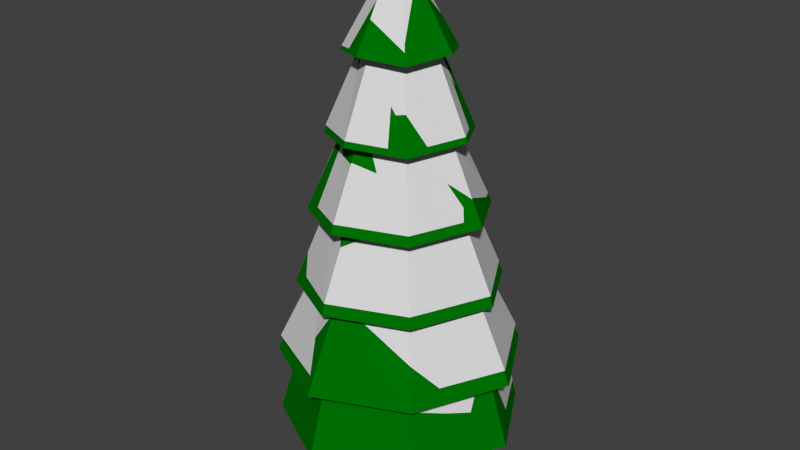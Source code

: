 # Source: pinetree.blend  (saved by Blender 2.74.0; exported with 4.5.12 LTS)
import bpy
from mathutils import Matrix  # noqa: F401  (used for matrix-valued properties, if any)

bpy.ops.wm.read_factory_settings(use_empty=True)
scene = bpy.context.scene
scene.name = 'Scene'

# ---- collections
col_collection_1 = bpy.data.collections.new('Collection 1'); scene.collection.children.link(col_collection_1)

# ---- materials (node trees are filled in below, after node groups)
mat_green = bpy.data.materials.new('Green')
mat_green.alpha_threshold = 0.0
mat_green.use_transparent_shadow = False
mat_green.diffuse_color = (0.0, 0.1626, 0.001216, 1.0)
mat_green.roughness = 0.5
mat_material_002 = bpy.data.materials.new('Material.002')
mat_material_002.alpha_threshold = 0.0
mat_material_002.use_transparent_shadow = False
mat_material_002.diffuse_color = (0.01467, 0.007866, 0.004753, 1.0)
mat_material_002.roughness = 0.5
mat_snow = bpy.data.materials.new('Snow')
mat_snow.alpha_threshold = 0.0
mat_snow.use_transparent_shadow = False
mat_snow.diffuse_color = (0.6619, 0.6619, 0.6619, 1.0)
mat_snow.roughness = 0.5

# ---- material node trees

# ---- world
world_world = bpy.data.worlds.new('World'); scene.world = world_world
world_world.color = (0.05088, 0.05088, 0.05088)
world_world.use_sun_shadow = False
world_world.sun_shadow_jitter_overblur = 0.0
world_world.cycles.sampling_method = 'MANUAL'
world_world.cycles.sample_map_resolution = 256

# ---- meshes
me_cylinder_001 = bpy.data.meshes.new('Cylinder.001')
me_cylinder_001.from_pydata([(2.209e-08, 1.867, -1.0), (-1.583e-08, 0.04848, 5.46), (1.203, 1.203, -1.086), (0.03428, 0.03428, 5.46), (1.867, -8.288e-08, -1.0), (0.04848, 1.297e-08, 5.46), (1.203, -1.203, -1.086), (0.03428, -0.03428, 5.46), (-1.412e-07, -1.867, -1.0), (-2.007e-08, -0.04848, 5.46), (-1.203, -1.203, -1.086), (-0.03428, -0.03428, 5.46), (-1.867, 2.102e-08, -1.0), (-0.04848, 1.567e-08, 5.46), (-1.203, 1.203, -1.086), (-0.03428, 0.03428, 5.46), (1.947e-08, 1.515, 0.07666), (1.762e-08, 1.268, 1.153), (1.578e-08, 1.02, 2.23), (1.393e-08, 0.7725, 3.307), (1.209e-08, 0.5249, 4.383), (0.3381, 0.3381, 4.298), (0.4976, 0.4976, 3.221), (0.6571, 0.6571, 2.144), (0.8166, 0.8166, 1.068), (0.9761, 0.9761, -0.008975), (0.5249, -1.419e-08, 4.383), (0.7725, -2.686e-08, 3.307), (1.02, -3.953e-08, 2.23), (1.268, -5.22e-08, 1.153), (1.515, -6.486e-08, 0.07666), (0.3381, -0.3381, 4.298), (0.4976, -0.4976, 3.221), (0.6571, -0.6571, 2.144), (0.8166, -0.8166, 1.068), (0.9761, -0.9761, -0.008975), (-3.38e-08, -0.5249, 4.383), (-5.36e-08, -0.7725, 3.307), (-7.34e-08, -1.02, 2.23), (-9.32e-08, -1.268, 1.153), (-1.13e-07, -1.515, 0.07666), (-0.3381, -0.3381, 4.298), (-0.4976, -0.4976, 3.221), (-0.6571, -0.6571, 2.144), (-0.8166, -0.8166, 1.068), (-0.9761, -0.9761, -0.008975), (-0.5249, 1.501e-08, 4.383), (-0.7725, 1.612e-08, 3.307), (-1.02, 1.722e-08, 2.23), (-1.268, 1.833e-08, 1.153), (-1.515, 1.944e-08, 0.07666), (-0.3381, 0.3381, 4.298), (-0.4976, 0.4976, 3.221), (-0.6571, 0.6571, 2.144), (-0.8166, 0.8166, 1.068), (-0.9761, 0.9761, -0.008975), (4.081e-08, 0.8178, 4.298), (0.5268, 0.5268, 4.212), (0.8178, -2.993e-08, 4.298), (0.5268, -0.5268, 4.212), (-3.068e-08, -0.8178, 4.298), (-0.5268, -0.5268, 4.212), (-0.8178, 1.557e-08, 4.298), (-0.5268, 0.5268, 4.212), (3.707e-08, 1.076, 3.221), (0.693, 0.693, 3.135), (1.076, -3.579e-08, 3.221), (0.693, -0.693, 3.135), (-5.697e-08, -1.076, 3.221), (-0.693, -0.693, 3.135), (-1.076, 2.406e-08, 3.221), (-0.693, 0.693, 3.135), (3.081e-08, 1.345, 2.144), (0.8665, 0.8665, 2.059), (1.345, -4.81e-08, 2.144), (0.8665, -0.8665, 2.059), (-8.678e-08, -1.345, 2.144), (-0.8665, -0.8665, 2.059), (-1.345, 2.673e-08, 2.144), (-0.8665, 0.8665, 2.059), (3.203e-08, 1.557, 1.068), (1.003, 1.003, 0.982), (1.557, -6.624e-08, 1.068), (1.003, -1.003, 0.982), (-1.041e-07, -1.557, 1.068), (-1.003, -1.003, 0.982), (-1.557, 2.039e-08, 1.068), (-1.003, 1.003, 0.982), (3.279e-08, 1.868, -0.008975), (1.203, 1.203, -0.09461), (1.868, -8.392e-08, -0.008975), (1.203, -1.203, -0.09461), (-1.305e-07, -1.868, -0.008975), (-1.203, -1.203, -0.09461), (-1.868, 2e-08, -0.008975), (-1.203, 1.203, -0.09461), (0.2882, 0.2395, -1.18), (0.01842, 0.3513, -1.18), (0.01842, 0.4089, -1.985), (0.01842, 0.4089, 0.0154), (0.329, 0.2803, -1.985), (0.329, 0.2803, 0.0154), (0.4576, -0.03026, -1.985), (0.4576, -0.03026, 0.0154), (0.329, -0.3408, -1.985), (0.329, -0.3408, 0.0154), (0.01842, -0.4694, -1.985), (0.01842, -0.4694, 0.0154), (-0.2921, -0.3408, -1.985), (-0.2921, -0.3408, 0.0154), (-0.4208, -0.03026, -1.985), (-0.4208, -0.03026, 0.0154), (-0.2921, 0.2803, -1.985), (-0.2921, 0.2803, 0.0154), (0.4, -0.03026, -1.18), (0.2882, -0.3001, -1.18), (0.01842, -0.4118, -1.18), (-0.2514, -0.3001, -1.18), (-0.3631, -0.03026, -1.18), (-0.2514, 0.2395, -1.18)], [], [(56, 1, 3, 57), (57, 3, 5, 58), (58, 5, 7, 59), (59, 7, 9, 60), (60, 9, 11, 61), (61, 11, 13, 62), (3, 1, 15, 13, 11, 9, 7, 5), (63, 15, 1, 56), (62, 13, 15, 63), (0, 2, 4, 6, 8, 10, 12, 14), (12, 50, 55, 14), (94, 49, 54, 95), (86, 48, 53, 87), (78, 47, 52, 79), (70, 46, 51, 71), (14, 55, 16, 0), (95, 54, 17, 88), (87, 53, 18, 80), (79, 52, 19, 72), (71, 51, 20, 64), (10, 45, 50, 12), (93, 44, 49, 94), (85, 43, 48, 86), (77, 42, 47, 78), (69, 41, 46, 70), (8, 40, 45, 10), (92, 39, 44, 93), (84, 38, 43, 85), (76, 37, 42, 77), (68, 36, 41, 69), (6, 35, 40, 8), (91, 34, 39, 92), (83, 33, 38, 84), (75, 32, 37, 76), (67, 31, 36, 68), (4, 30, 35, 6), (90, 29, 34, 91), (82, 28, 33, 83), (74, 27, 32, 75), (66, 26, 31, 67), (2, 25, 30, 4), (89, 24, 29, 90), (81, 23, 28, 82), (73, 22, 27, 74), (65, 21, 26, 66), (0, 16, 25, 2), (88, 17, 24, 89), (80, 18, 23, 81), (72, 19, 22, 73), (64, 20, 21, 65), (46, 62, 63, 51), (51, 63, 56, 20), (41, 61, 62, 46), (36, 60, 61, 41), (31, 59, 60, 36), (26, 58, 59, 31), (21, 57, 58, 26), (20, 56, 57, 21), (19, 64, 65, 22), (22, 65, 66, 27), (27, 66, 67, 32), (32, 67, 68, 37), (37, 68, 69, 42), (42, 69, 70, 47), (52, 71, 64, 19), (47, 70, 71, 52), (18, 72, 73, 23), (23, 73, 74, 28), (28, 74, 75, 33), (33, 75, 76, 38), (38, 76, 77, 43), (43, 77, 78, 48), (53, 79, 72, 18), (48, 78, 79, 53), (17, 80, 81, 24), (24, 81, 82, 29), (29, 82, 83, 34), (34, 83, 84, 39), (39, 84, 85, 44), (44, 85, 86, 49), (54, 87, 80, 17), (49, 86, 87, 54), (16, 88, 89, 25), (25, 89, 90, 30), (30, 90, 91, 35), (35, 91, 92, 40), (40, 92, 93, 45), (45, 93, 94, 50), (55, 95, 88, 16), (50, 94, 95, 55), (102, 114, 115, 104), (97, 99, 101, 96), (104, 115, 116, 106), (96, 101, 103, 114), (106, 116, 117, 108), (114, 103, 105, 115), (108, 117, 118, 110), (115, 105, 107, 116), (112, 119, 97, 98), (116, 107, 109, 117), (98, 97, 96, 100), (110, 118, 119, 112), (117, 109, 111, 118), (101, 99, 113, 111, 109, 107, 105, 103), (119, 113, 99, 97), (118, 111, 113, 119), (100, 96, 114, 102), (98, 100, 102, 104, 106, 108, 110, 112)])
me_cylinder_001.polygons.foreach_set('material_index', [0, 0, 0, 0, 0, 0, 0, 0, 0, 0, 0, 0, 0, 0, 0, 0, 0, 0, 0, 0, 0, 0, 0, 0, 0, 0, 0, 0, 0, 0, 0, 0, 0, 0, 0, 0, 0, 0, 0, 0, 0, 0, 0, 0, 0, 0, 0, 0, 0, 0, 0, 0, 0, 0, 0, 0, 0, 0, 0, 0, 0, 0, 0, 0, 0, 0, 0, 0, 0, 0, 0, 0, 0, 0, 0, 0, 0, 0, 0, 0, 0, 0, 0, 0, 0, 0, 0, 0, 0, 0, 1, 1, 1, 1, 1, 1, 1, 1, 1, 1, 1, 1, 1, 0, 1, 1, 1, 1])
me_cylinder_001.materials.append(mat_green)
me_cylinder_001.materials.append(mat_material_002)
me_cylinder_001.use_remesh_preserve_volume = False
me_cylinder_001.use_remesh_preserve_attributes = False
me_cylinder_001.use_mirror_vertex_groups = False
me_cylinder_001.update()
me_cylinder_002 = bpy.data.meshes.new('Cylinder.002')
me_cylinder_002.from_pydata([(0.0001298, 1.769, -0.9099), (0.0001674, 0.04696, 5.33), (1.164, 1.163, -0.9925), (0.03326, 0.03291, 5.322), (1.778, -0.0002143, -0.9099), (0.04724, -0.000172, 5.333), (1.134, -1.134, -0.9925), (0.03249, -0.03252, 5.328), (0.0001309, -1.788, -0.9099), (0.0001813, -0.04608, 5.336), (-1.127, -1.127, -0.9925), (-0.03228, -0.03262, 5.326), (-1.774, -0.0002137, -0.9099), (-0.04628, -0.0001619, 5.335), (-1.162, 1.162, -0.9925), (-0.03277, 0.03272, 5.325), (0.0001308, 1.433, 0.1269), (0.0001486, 1.226, 1.153), (0.000159, 0.9767, 2.189), (0.0001411, 0.7289, 3.24), (0.0001684, 0.5062, 4.282), (0.3166, 0.3163, 4.198), (0.4714, 0.4711, 3.151), (0.6291, 0.6287, 2.112), (0.7738, 0.7734, 1.078), (0.9442, 0.9439, 0.04316), (0.5057, -0.0001912, 4.282), (0.745, -0.0002136, 3.242), (0.9678, -0.0001956, 2.196), (1.222, -0.000215, 1.165), (1.449, -0.0002148, 0.1278), (0.3268, -0.3269, 4.198), (0.4759, -0.4759, 3.153), (0.6284, -0.6285, 2.118), (0.7785, -0.7786, 1.082), (0.9466, -0.9467, 0.04476), (0.0001372, -0.508, 4.281), (0.0001384, -0.7277, 3.24), (0.0001392, -0.9566, 2.199), (0.0001305, -1.188, 1.164), (0.0001293, -1.426, 0.1275), (-0.321, -0.3213, 4.198), (-0.4709, -0.4712, 3.152), (-0.6323, -0.6327, 2.109), (-0.7735, -0.7739, 1.079), (-0.9199, -0.9203, 0.04296), (-0.5003, -0.0002054, 4.281), (-0.756, -0.0001773, 3.233), (-0.9811, -0.0002036, 2.198), (-1.204, -0.0002117, 1.165), (-1.455, -0.0002154, 0.1275), (-0.3302, 0.3302, 4.199), (-0.4745, 0.4744, 3.159), (-0.6273, 0.6273, 2.114), (-0.7814, 0.7813, 1.077), (-0.9429, 0.9428, 0.04396), (0.0001861, 0.7951, 4.199), (0.5021, 0.5018, 4.115), (0.7657, -0.0002048, 4.198), (0.5049, -0.5049, 4.115), (0.0001516, -0.7779, 4.198), (-0.5093, -0.5096, 4.115), (-0.7773, -0.0001748, 4.199), (-0.5005, 0.5005, 4.115), (0.0001664, 1.043, 3.151), (0.6627, 0.6623, 3.076), (1.045, -0.000169, 3.148), (0.6663, -0.6663, 3.065), (0.000161, -1.049, 3.152), (-0.6701, -0.6705, 3.075), (-1.023, -0.0001709, 3.149), (-0.6642, 0.6641, 3.074), (0.0001426, 1.307, 2.116), (0.8291, 0.8287, 2.033), (1.284, -0.000192, 2.11), (0.8294, -0.8295, 2.039), (0.0001439, -1.292, 2.115), (-0.8268, -0.8271, 2.026), (-1.314, -0.0001977, 2.111), (-0.8157, 0.8157, 2.024), (0.0001391, 1.482, 1.076), (0.965, 0.9647, 0.9893), (1.513, -0.0002027, 1.071), (0.9697, -0.9698, 0.9969), (0.0001498, -1.5, 1.068), (-0.9502, -0.9505, 0.9992), (-1.5, -0.0001988, 1.07), (-0.9664, 0.9663, 0.9921), (0.0001299, 1.759, 0.04461), (1.162, 1.162, -0.03813), (1.789, -0.0002134, 0.04331), (1.128, -1.128, -0.04117), (0.0001291, -1.755, 0.04502), (-1.177, -1.178, -0.04238), (-1.748, -0.00021, 0.045), (-1.142, 1.142, -0.04048), (0.2691, 0.2234, -1.083), (0.01732, 0.3277, -1.083), (0.01732, 0.3815, -1.859), (0.01732, 0.3815, 0.06911), (0.3072, 0.2614, -1.859), (0.3072, 0.2614, 0.06911), (0.4272, -0.02846, -1.859), (0.4272, -0.02846, 0.06911), (0.3072, -0.3183, -1.859), (0.3072, -0.3183, 0.06911), (0.01732, -0.4384, -1.859), (0.01732, -0.4384, 0.06911), (-0.2725, -0.3183, -1.859), (-0.2725, -0.3183, 0.06911), (-0.3926, -0.02846, -1.859), (-0.3926, -0.02846, 0.06911), (-0.2725, 0.2614, -1.859), (-0.2725, 0.2614, 0.06911), (0.3734, -0.02846, -1.083), (0.2691, -0.2803, -1.083), (0.01732, -0.3846, -1.083), (-0.2345, -0.2803, -1.083), (-0.3388, -0.02846, -1.083), (-0.2345, 0.2234, -1.083)], [], [(56, 1, 3, 57), (57, 3, 5, 58), (58, 5, 7, 59), (59, 7, 9, 60), (60, 9, 11, 61), (61, 11, 13, 62), (3, 1, 15, 13, 11, 9, 7, 5), (63, 15, 1, 56), (62, 13, 15, 63), (0, 2, 4, 6, 8, 10, 12, 14), (12, 50, 55, 14), (94, 49, 54, 95), (86, 48, 53, 87), (78, 47, 52, 79), (70, 46, 51, 71), (14, 55, 16, 0), (95, 54, 17, 88), (87, 53, 18, 80), (79, 52, 19, 72), (71, 51, 20, 64), (10, 45, 50, 12), (93, 44, 49, 94), (85, 43, 48, 86), (77, 42, 47, 78), (69, 41, 46, 70), (8, 40, 45, 10), (92, 39, 44, 93), (84, 38, 43, 85), (76, 37, 42, 77), (68, 36, 41, 69), (6, 35, 40, 8), (91, 34, 39, 92), (83, 33, 38, 84), (75, 32, 37, 76), (67, 31, 36, 68), (4, 30, 35, 6), (90, 29, 34, 91), (82, 28, 33, 83), (74, 27, 32, 75), (66, 26, 31, 67), (2, 25, 30, 4), (89, 24, 29, 90), (81, 23, 28, 82), (73, 22, 27, 74), (65, 21, 26, 66), (0, 16, 25, 2), (88, 17, 24, 89), (80, 18, 23, 81), (72, 19, 22, 73), (64, 20, 21, 65), (46, 62, 63, 51), (51, 63, 56, 20), (41, 61, 62, 46), (36, 60, 61, 41), (31, 59, 60, 36), (26, 58, 59, 31), (21, 57, 58, 26), (20, 56, 57, 21), (19, 64, 65, 22), (22, 65, 66, 27), (27, 66, 67, 32), (32, 67, 68, 37), (37, 68, 69, 42), (42, 69, 70, 47), (52, 71, 64, 19), (47, 70, 71, 52), (18, 72, 73, 23), (23, 73, 74, 28), (28, 74, 75, 33), (33, 75, 76, 38), (38, 76, 77, 43), (43, 77, 78, 48), (53, 79, 72, 18), (48, 78, 79, 53), (17, 80, 81, 24), (24, 81, 82, 29), (29, 82, 83, 34), (34, 83, 84, 39), (39, 84, 85, 44), (44, 85, 86, 49), (54, 87, 80, 17), (49, 86, 87, 54), (16, 88, 89, 25), (25, 89, 90, 30), (30, 90, 91, 35), (35, 91, 92, 40), (40, 92, 93, 45), (45, 93, 94, 50), (55, 95, 88, 16), (50, 94, 95, 55), (102, 114, 115, 104), (97, 99, 101, 96), (104, 115, 116, 106), (96, 101, 103, 114), (106, 116, 117, 108), (114, 103, 105, 115), (108, 117, 118, 110), (115, 105, 107, 116), (112, 119, 97, 98), (116, 107, 109, 117), (98, 97, 96, 100), (110, 118, 119, 112), (117, 109, 111, 118), (101, 99, 113, 111, 109, 107, 105, 103), (119, 113, 99, 97), (118, 111, 113, 119), (100, 96, 114, 102), (98, 100, 102, 104, 106, 108, 110, 112)])
me_cylinder_002.polygons.foreach_set('material_index', [2, 2, 2, 2, 2, 2, 2, 2, 2, 2, 2, 2, 2, 2, 2, 2, 2, 2, 2, 2, 2, 2, 2, 2, 2, 2, 2, 2, 2, 2, 2, 2, 2, 2, 2, 2, 2, 2, 2, 2, 2, 2, 2, 2, 2, 2, 2, 2, 2, 2, 2, 2, 2, 2, 2, 2, 2, 2, 2, 2, 2, 2, 2, 2, 2, 2, 2, 2, 2, 2, 2, 2, 2, 2, 2, 2, 2, 2, 2, 2, 2, 2, 2, 2, 2, 2, 2, 2, 2, 2, 2, 2, 2, 2, 2, 2, 2, 2, 2, 2, 2, 2, 2, 2, 2, 2, 2, 2])
me_cylinder_002.materials.append(mat_green)
me_cylinder_002.materials.append(mat_material_002)
me_cylinder_002.materials.append(mat_snow)
me_cylinder_002.use_remesh_preserve_volume = False
me_cylinder_002.use_remesh_preserve_attributes = False
me_cylinder_002.use_mirror_vertex_groups = False
me_cylinder_002.update()

# ---- objects
ob_cylinder = bpy.data.objects.new('Cylinder', me_cylinder_001)
ob_snow = bpy.data.objects.new('Snow', me_cylinder_002)

# ---- transforms, parenting, visibility, modifiers, constraints
ob_cylinder.location = (0.0, 0.0, 1.1)
ob_cylinder.lineart.crease_threshold = 0.0
ob_snow.parent = ob_cylinder
ob_snow.matrix_parent_inverse = Matrix(((1.0, 0.0, 0.0, -0.0), (0.0, 1.0, 0.0, -0.0), (0.0, 0.0, 1.0, -1.1), (0.0, 0.0, 0.0, 1.0)))
ob_snow.location = (0.0, 0.0, 1.25)
ob_snow.lineart.crease_threshold = 0.0

# ---- collection membership
col_collection_1.objects.link(ob_cylinder)
col_collection_1.objects.link(ob_snow)

# ---- scene / render settings (as saved in the file)
scene.frame_start = 1; scene.frame_end = 250; scene.frame_set(1)
scene.render.engine = 'BLENDER_EEVEE_NEXT'
scene.render.resolution_percentage = 50
scene.render.dither_intensity = 0.0
scene.cycles.use_denoising = False
scene.cycles.samples = 10
scene.cycles.sampling_pattern = 'TABULATED_SOBOL'
scene.cycles.light_sampling_threshold = 0.0
scene.cycles.use_adaptive_sampling = False
scene.cycles.use_light_tree = False
scene.cycles.blur_glossy = 0.0
scene.cycles.pixel_filter_type = 'GAUSSIAN'
scene.cycles.sample_clamp_indirect = 0.0
scene.view_settings.view_transform = 'Standard'
bpy.context.view_layer.update()

# ---- added for rendering (the .blend has no active camera and no usable light): camera, sun
cam_auto = bpy.data.cameras.new('AutoCamera')
cam_auto.lens = 50.0
cam_auto.sensor_width = 36.0
cam_auto.clip_end = 1000.0
ob_auto_camera = bpy.data.objects.new('AutoCamera', cam_auto)
scene.collection.objects.link(ob_auto_camera)
ob_auto_camera.location = (8.46583, -10.159, 9.62324)
ob_auto_camera.rotation_euler = (1.09748, -7.21219e-08, 0.694738)
scene.camera = ob_auto_camera
light_auto_sun = bpy.data.lights.new('AutoSun', 'SUN')
light_auto_sun.energy = 3.0
light_auto_sun.angle = 0.0523599
ob_auto_sun = bpy.data.objects.new('AutoSun', light_auto_sun)
scene.collection.objects.link(ob_auto_sun)
ob_auto_sun.rotation_euler = (0.872665, 0.174533, 0.523599)
bpy.context.view_layer.update()
